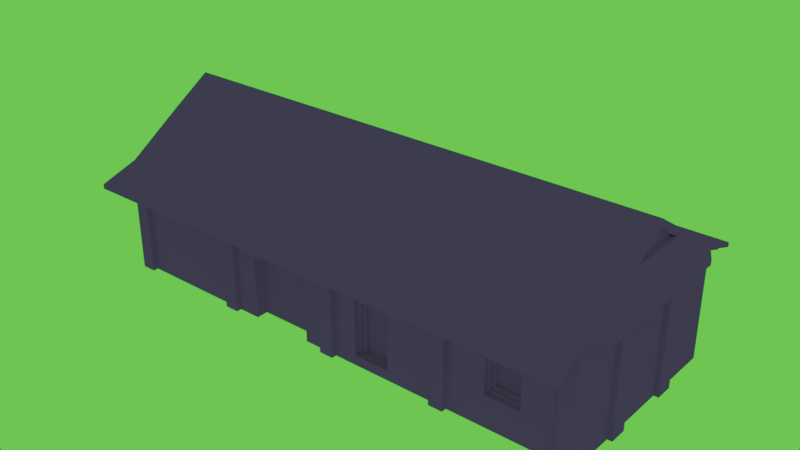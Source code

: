 # Source: ong.blend  (saved by Blender 4.2.67; exported with 4.5.12 LTS)
import bpy
from mathutils import Matrix  # noqa: F401  (used for matrix-valued properties, if any)

bpy.ops.wm.read_factory_settings(use_empty=True)
scene = bpy.context.scene
scene.name = 'Scene'

# ---- world
world_world = bpy.data.worlds.new('World'); scene.world = world_world
world_world.use_nodes = True; world_world.node_tree.nodes.clear()
_N = world_world.node_tree.nodes; _L = world_world.node_tree.links
n0 = _N.new('ShaderNodeOutputWorld'); n0.name = 'World Output'; n0.location = (392, 286)
n1 = _N.new('ShaderNodeBackground'); n1.name = 'Background'; n1.location = (10, 300)
n1.inputs[0].default_value = (0.05088, 0.05088, 0.05088, 1.0)
n2 = _N.new('ShaderNodeBackground'); n2.name = 'Background.001'; n2.location = (-8, 130)
n2.inputs[0].default_value = (0.06797, 0.06184, 0.1023, 1.0)
n3 = _N.new('ShaderNodeMixShader'); n3.name = 'Mix Shader'; n3.location = (175, 85)
n4 = _N.new('ShaderNodeBackground'); n4.name = 'Background.002'; n4.location = (-10, 11)
n4.inputs[0].default_value = (0.001704, 1.0, 0.0, 1.0)
n5 = _N.new('ShaderNodeLightPath'); n5.name = 'Light Path'; n5.location = (-238, 100)
_L.new(n2.outputs[0], n3.inputs[1])
_L.new(n4.outputs[0], n3.inputs[2])
_L.new(n5.outputs[0], n3.inputs[0])
_L.new(n3.outputs[0], n0.inputs[0])
n0.is_active_output = True
world_world.color = (0.05088, 0.05088, 0.05088)
world_world.sun_shadow_jitter_overblur = 0.0

# ---- meshes
me_cube_006 = bpy.data.meshes.new('Cube.006')
me_cube_006.from_pydata([(1.8, 1.95, 0.6986), (0.7998, 1.95, 0.6986), (1.8, 1.95, 1.586), (0.7998, 1.95, 1.586), (1.71, 1.95, 1.643), (1.582, 1.95, 1.692), (1.443, 1.95, 1.729), (1.3, 1.95, 1.741), (1.157, 1.95, 1.729), (1.018, 1.95, 1.692), (0.8903, 1.95, 1.643), (1.85, 2.0, 0.6486), (0.7498, 2.0, 0.6486), (1.85, 2.0, 1.613), (0.7498, 2.0, 1.613), (1.598, 2.0, 1.74), (1.732, 2.0, 1.688), (1.452, 2.0, 1.779), (1.3, 2.0, 1.792), (1.148, 2.0, 1.779), (1.002, 2.0, 1.74), (0.8677, 2.0, 1.688), (1.75, 1.8, 0.7486), (0.8498, 1.8, 0.7486), (1.75, 1.8, 1.558), (0.8498, 1.8, 1.558), (1.567, 1.8, 1.645), (1.687, 1.8, 1.598), (1.435, 1.8, 1.68), (1.3, 1.8, 1.691), (1.165, 1.8, 1.68), (1.033, 1.8, 1.645), (0.9129, 1.8, 1.598), (1.8, 1.85, 0.6986), (0.7998, 1.85, 0.6986), (1.8, 1.85, 1.586), (0.7998, 1.85, 1.586), (1.582, 1.85, 1.692), (1.71, 1.85, 1.643), (1.443, 1.85, 1.729), (1.3, 1.85, 1.741), (1.157, 1.85, 1.729), (1.018, 1.85, 1.692), (0.8903, 1.85, 1.643), (1.75, 1.7, 0.7486), (0.8498, 1.7, 0.7486), (1.75, 1.7, 1.558), (0.8498, 1.7, 1.558), (1.567, 1.7, 1.645), (1.687, 1.7, 1.598), (1.435, 1.7, 1.68), (1.3, 1.7, 1.691), (1.165, 1.7, 1.68), (1.033, 1.7, 1.645), (0.9129, 1.7, 1.598), (1.3, 1.7, 1.378)], [], [(10, 9, 42, 43), (1, 0, 11, 12), (0, 2, 13, 11), (3, 1, 12, 14), (4, 5, 15, 16), (5, 6, 17, 15), (6, 7, 18, 17), (7, 8, 19, 18), (8, 9, 20, 19), (9, 10, 21, 20), (10, 3, 14, 21), (2, 4, 16, 13), (29, 28, 50, 51), (7, 6, 39, 40), (1, 3, 36, 34), (3, 10, 43, 36), (8, 7, 40, 41), (5, 4, 38, 37), (4, 2, 35, 38), (0, 1, 34, 33), (9, 8, 41, 42), (6, 5, 37, 39), (2, 0, 33, 35), (23, 22, 33, 34), (22, 24, 35, 33), (25, 23, 34, 36), (27, 26, 37, 38), (26, 28, 39, 37), (28, 29, 40, 39), (29, 30, 41, 40), (30, 31, 42, 41), (31, 32, 43, 42), (32, 25, 36, 43), (24, 27, 38, 35), (55, 47, 54), (23, 25, 47, 45), (25, 32, 54, 47), (30, 29, 51, 52), (26, 27, 49, 48), (27, 24, 46, 49), (22, 23, 45, 44), (31, 30, 52, 53), (28, 26, 48, 50), (24, 22, 44, 46), (32, 31, 53, 54), (55, 51, 50), (45, 47, 55), (44, 45, 55, 46), (46, 55, 49), (49, 55, 48), (48, 55, 50), (51, 55, 52), (52, 55, 53), (53, 55, 54)])
_uv = me_cube_006.uv_layers.new(name='UVMap')
_uv.uv.foreach_set('vector', [0.5609, 0.25, 0.5709, 0.25, 0.5709, 0.25, 0.5609, 0.25, 0.4616, 0.25, 0.4642, 0.25, 0.4583, 0.25, 0.4583, 0.25, 0.4642, 0.25, 0.5768, 0.25, 0.5833, 0.25, 0.4583, 0.25, 0.5145, 0.25, 0.4616, 0.25, 0.4583, 0.25, 0.5, 0.25, 0.577, 0.25, 0.5743, 0.25, 0.5801, 0.25, 0.5827, 0.25, 0.5743, 0.25, 0.5683, 0.25, 0.573, 0.25, 0.5801, 0.25, 0.5683, 0.25, 0.5618, 0.25, 0.5629, 0.25, 0.573, 0.25, 0.5618, 0.25, 0.5671, 0.25, 0.573, 0.25, 0.5629, 0.25, 0.5671, 0.25, 0.5709, 0.25, 0.5801, 0.25, 0.573, 0.25, 0.5709, 0.25, 0.5609, 0.25, 0.5827, 0.25, 0.5801, 0.25, 0.5609, 0.25, 0.5145, 0.25, 0.5, 0.25, 0.5827, 0.25, 0.5768, 0.25, 0.577, 0.25, 0.5827, 0.25, 0.5833, 0.25, 0.5593, 0.25, 0.5638, 0.25, 0.5638, 0.25, 0.5593, 0.25, 0.5618, 0.25, 0.5683, 0.25, 0.5683, 0.25, 0.5618, 0.25, 0.4616, 0.25, 0.5145, 0.25, 0.5145, 0.25, 0.4616, 0.25, 0.5145, 0.25, 0.5609, 0.25, 0.5609, 0.25, 0.5145, 0.25, 0.5671, 0.25, 0.5618, 0.25, 0.5618, 0.25, 0.5671, 0.25, 0.5743, 0.25, 0.577, 0.25, 0.577, 0.25, 0.5743, 0.25, 0.577, 0.25, 0.5768, 0.25, 0.5768, 0.25, 0.577, 0.25, 0.4642, 0.25, 0.4616, 0.25, 0.4616, 0.25, 0.4642, 0.25, 0.5709, 0.25, 0.5671, 0.25, 0.5671, 0.25, 0.5709, 0.25, 0.5683, 0.25, 0.5743, 0.25, 0.5743, 0.25, 0.5683, 0.25, 0.5768, 0.25, 0.4642, 0.25, 0.4642, 0.25, 0.5768, 0.25, 0.4655, 0.25, 0.4699, 0.25, 0.4642, 0.25, 0.4616, 0.25, 0.4699, 0.25, 0.5706, 0.25, 0.5768, 0.25, 0.4642, 0.25, 0.5238, 0.25, 0.4655, 0.25, 0.4616, 0.25, 0.5145, 0.25, 0.5711, 0.25, 0.5687, 0.25, 0.5743, 0.25, 0.577, 0.25, 0.5687, 0.25, 0.5638, 0.25, 0.5683, 0.25, 0.5743, 0.25, 0.5638, 0.25, 0.5593, 0.25, 0.5618, 0.25, 0.5683, 0.25, 0.5593, 0.25, 0.5616, 0.25, 0.5671, 0.25, 0.5618, 0.25, 0.5616, 0.25, 0.5614, 0.25, 0.5709, 0.25, 0.5671, 0.25, 0.5614, 0.25, 0.5469, 0.25, 0.5609, 0.25, 0.5709, 0.25, 0.5469, 0.25, 0.5238, 0.25, 0.5145, 0.25, 0.5609, 0.25, 0.5706, 0.25, 0.5711, 0.25, 0.577, 0.25, 0.5768, 0.25, 0.5464, 0.25, 0.5238, 0.25, 0.5469, 0.25, 0.4655, 0.25, 0.5238, 0.25, 0.5238, 0.25, 0.4655, 0.25, 0.5238, 0.25, 0.5469, 0.25, 0.5469, 0.25, 0.5238, 0.25, 0.5616, 0.25, 0.5593, 0.25, 0.5593, 0.25, 0.5616, 0.25, 0.5687, 0.25, 0.5711, 0.25, 0.5711, 0.25, 0.5687, 0.25, 0.5711, 0.25, 0.5706, 0.25, 0.5706, 0.25, 0.5711, 0.25, 0.4699, 0.25, 0.4655, 0.25, 0.4677, 0.25, 0.4699, 0.25, 0.5614, 0.25, 0.5616, 0.25, 0.5616, 0.25, 0.5614, 0.25, 0.5638, 0.25, 0.5687, 0.25, 0.5687, 0.25, 0.5638, 0.25, 0.5706, 0.25, 0.4699, 0.25, 0.4699, 0.25, 0.5706, 0.25, 0.5469, 0.25, 0.5614, 0.25, 0.5614, 0.25, 0.5469, 0.25, 0.5464, 0.25, 0.5593, 0.25, 0.5638, 0.25, 0.4655, 0.25, 0.5238, 0.25, 0.5464, 0.25, 0.4699, 0.25, 0.4677, 0.25, 0.5464, 0.25, 0.5706, 0.25, 0.5706, 0.25, 0.5464, 0.25, 0.5711, 0.25, 0.5711, 0.25, 0.5464, 0.25, 0.5687, 0.25, 0.5687, 0.25, 0.5464, 0.25, 0.5638, 0.25, 0.5593, 0.25, 0.5464, 0.25, 0.5616, 0.25, 0.5616, 0.25, 0.5464, 0.25, 0.5614, 0.25, 0.5614, 0.25, 0.5464, 0.25, 0.5469, 0.25])
me_cube_006.update()
me_cube_007 = bpy.data.meshes.new('Cube.007')
me_cube_007.from_pydata([(-5.2, -2.109, -9.537e-07), (-5.2, -2.109, 2.33), (-5.2, -2.0, -9.537e-07), (-5.2, -2.0, 2.33), (-4.9, -2.109, -9.537e-07), (-4.9, -2.109, 2.33), (-4.9, -2.0, -9.537e-07), (-4.9, -2.0, 2.33)], [], [(0, 1, 3, 2), (6, 7, 5, 4), (4, 5, 1, 0)])
_uv = me_cube_007.uv_layers.new(name='UVMap')
_uv.uv.foreach_set('vector', [0.375, 0.0, 0.625, 0.0, 0.625, 0.25, 0.375, 0.25, 0.375, 0.5, 0.625, 0.5, 0.625, 0.75, 0.375, 0.75, 0.375, 0.75, 0.625, 0.75, 0.625, 1.0, 0.375, 1.0])
me_cube_007.update()
me_cube_008 = bpy.data.meshes.new('Cube.008')
me_cube_008.from_pydata([(5.2, -2.0, 2.277), (5.187, 0.0, 3.503), (0.0, -2.041, 2.277), (5.259, 0.0, 3.683), (5.259, -2.0, 2.376), (0.0, -2.041, 2.376), (0.0, 0.0, 3.683), (5.259, -2.8, 2.023), (0.0, -2.8, 2.023), (5.259, -2.8, 2.122), (0.0, -2.8, 2.122), (5.259, -0.5325, 3.162), (5.496, -1.55, 2.376), (5.496, 3.953e-08, 2.376), (5.496, -1.55, 2.277), (5.496, 3.953e-08, 2.277), (5.2, 3.953e-08, 2.277), (5.299, 7.451e-09, 3.164), (5.299, -0.5325, 3.164), (5.257, 0.0, 3.164), (5.259, 0.0, 3.503), (5.259, -0.8138, 3.164), (0.0, -0.8138, 3.162), (5.185, 0.0, 3.164), (5.187, -0.5325, 3.162)], [], [(21, 22, 5, 4), (24, 23, 1), (8, 7, 9, 10), (4, 5, 10, 9), (2, 0, 7, 8), (0, 4, 9, 7), (3, 6, 22, 21), (18, 12, 13, 17), (14, 15, 13, 12), (14, 0, 16, 15), (18, 17, 19, 11), (20, 11, 24, 1), (4, 12, 18, 21), (0, 14, 12, 4), (11, 19, 23, 24), (11, 20, 3, 21), (18, 11, 21)])
_uv = me_cube_008.uv_layers.new(name='UVMap')
_uv.uv.foreach_set('vector', [0.625, 0.6748, 0.75, 0.6748, 0.75, 0.75, 0.625, 0.75, 0.7987, 0.75, 0.0, 0.0, 0.625, 0.625, 0.75, 0.75, 0.625, 0.75, 0.625, 0.75, 0.75, 0.75, 0.625, 0.75, 0.75, 0.75, 0.75, 0.75, 0.625, 0.75, 0.75, 0.75, 0.625, 0.75, 0.625, 0.75, 0.75, 0.75, 0.625, 0.75, 0.625, 0.75, 0.625, 0.75, 0.625, 0.75, 0.625, 0.625, 0.75, 0.625, 0.75, 0.6748, 0.625, 0.6748, 0.7987, 0.75, 0.875, 0.75, 0.75, 0.75, 0.75, 0.75, 0.875, 0.75, 0.75, 0.75, 0.75, 0.75, 0.875, 0.75, 0.875, 0.75, 0.875, 0.75, 0.75, 0.75, 0.75, 0.75, 0.7987, 0.75, 0.75, 0.75, 0.0, 0.0, 0.7987, 0.75, 0.625, 0.625, 0.625, 0.6577, 0.625, 0.6577, 0.625, 0.625, 0.625, 0.75, 0.875, 0.75, 0.7987, 0.75, 0.7987, 0.75, 0.875, 0.75, 0.875, 0.75, 0.875, 0.75, 0.625, 0.75, 0.7987, 0.75, 0.0, 0.0, 0.0, 0.0, 0.7987, 0.75, 0.7987, 0.75, 0.625, 0.625, 0.625, 0.625, 0.7987, 0.75, 0.7987, 0.75, 0.7987, 0.75, 0.7987, 0.75])
me_cube_008.update()
me_cube_011 = bpy.data.meshes.new('Cube.011')
me_cube_011.from_pydata([(-5.3, -0.596, -9.537e-07), (-5.3, -0.596, 2.33), (-5.2, -0.596, -9.537e-07), (-5.2, -0.596, 2.33), (-5.3, -0.971, -9.537e-07), (-5.3, -0.971, 2.33), (-5.2, -0.971, -9.537e-07), (-5.2, -0.971, 2.33)], [], [(0, 1, 3, 2), (6, 7, 5, 4), (4, 5, 1, 0)])
_uv = me_cube_011.uv_layers.new(name='UVMap')
_uv.uv.foreach_set('vector', [0.375, 0.0, 0.625, 0.0, 0.625, 0.25, 0.375, 0.25, 0.375, 0.5, 0.625, 0.5, 0.625, 0.75, 0.375, 0.75, 0.375, 0.75, 0.625, 0.75, 0.625, 1.0, 0.375, 1.0])
me_cube_011.update()
me_cube_005 = bpy.data.meshes.new('Cube.005')
me_cube_005.from_pydata([(-4.888, -2.714, 1.958), (-4.888, -1.967, 2.23), (-4.888, -2.751, 2.061), (-4.888, -2.004, 2.333), (-5.113, -2.714, 1.958), (-5.113, -1.967, 2.23), (-5.113, -2.751, 2.061), (-5.113, -2.004, 2.333)], [], [(0, 1, 3, 2), (6, 7, 5, 4), (4, 5, 1, 0), (2, 6, 4, 0)])
_uv = me_cube_005.uv_layers.new(name='UVMap')
_uv.uv.foreach_set('vector', [0.4187, 0.0, 0.5039, 0.0, 0.5039, 0.25, 0.4187, 0.25, 0.4187, 0.5, 0.5039, 0.5, 0.5039, 0.75, 0.4187, 0.75, 0.4187, 0.75, 0.5039, 0.75, 0.5039, 1.0, 0.4187, 1.0, 0.4187, 0.25, 0.4187, 0.5, 0.4187, 0.75, 0.4187, 1.0])
me_cube_005.update()
me_cube_012 = bpy.data.meshes.new('Cube.012')
me_cube_012.from_pydata([(4.157, -2.0, 0.648), (4.107, -1.88, 0.698), (3.493, -1.88, 0.698), (3.8, -1.88, 0.698), (4.157, -1.905, 1.513), (3.493, -1.88, 1.489), (4.026, -1.88, 1.555), (3.917, -1.88, 1.603), (3.8, -1.88, 1.619), (3.683, -1.88, 1.603), (3.574, -1.88, 1.555), (3.547, -2.0, 1.598), (3.669, -2.0, 1.652), (3.8, -2.0, 1.67), (3.931, -2.0, 1.652), (4.053, -2.0, 1.598), (3.8, -2.0, 0.648), (3.443, -2.0, 0.648), (3.443, -2.0, 1.295), (4.157, -2.0, 1.095), (4.157, -2.0, 1.513), (3.443, -2.0, 1.513), (3.8, -1.905, 0.648), (3.443, -1.905, 0.648), (4.157, -1.905, 0.648), (4.107, -1.88, 1.489), (4.053, -1.905, 1.598), (3.931, -1.905, 1.652), (3.8, -1.905, 1.67), (3.669, -1.905, 1.652), (3.547, -1.905, 1.598), (3.443, -1.905, 1.513), (4.057, -1.805, 1.465), (3.493, -1.83, 1.489), (4.0, -1.805, 1.512), (3.903, -1.805, 1.554), (3.8, -1.83, 1.619), (3.683, -1.83, 1.603), (3.574, -1.83, 1.555), (3.8, -1.805, 0.748), (3.543, -1.805, 0.748), (4.057, -1.805, 0.748), (3.8, -1.83, 0.698), (3.493, -1.83, 0.698), (4.107, -1.83, 0.698), (4.107, -1.83, 1.489), (4.026, -1.83, 1.555), (3.917, -1.83, 1.603), (3.8, -1.805, 1.569), (3.697, -1.805, 1.554), (3.6, -1.805, 1.512), (3.543, -1.805, 1.465), (3.8, -1.755, 1.465), (4.057, -1.755, 1.465), (3.543, -1.755, 1.465), (4.0, -1.755, 1.512), (3.903, -1.755, 1.554), (3.8, -1.755, 1.569), (3.697, -1.755, 1.554), (3.6, -1.755, 1.512), (3.8, -1.755, 0.748), (3.543, -1.755, 0.748), (4.057, -1.755, 0.748)], [], [(19, 20, 4), (9, 10, 38, 37), (24, 22, 16, 0), (8, 9, 37, 36), (7, 8, 36, 47), (6, 7, 47, 46), (4, 20, 15, 26), (26, 15, 14, 27), (27, 14, 13, 28), (28, 13, 12, 29), (29, 12, 11, 30), (30, 11, 21, 31), (25, 6, 46, 45), (3, 1, 44, 42), (2, 3, 42, 43), (22, 23, 17, 16), (31, 21, 18), (3, 2, 23, 22), (1, 3, 22, 24), (6, 25, 4, 26), (7, 6, 26, 27), (8, 7, 27, 28), (9, 8, 28, 29), (10, 9, 29, 30), (5, 10, 30, 31), (25, 1, 24, 4), (2, 5, 31, 23), (50, 51, 54, 59), (49, 50, 59, 58), (48, 49, 58, 57), (35, 48, 57, 56), (34, 35, 56, 55), (32, 34, 55, 53), (39, 41, 62, 60), (40, 39, 60, 61), (10, 5, 33, 38), (1, 25, 45, 44), (5, 2, 43, 33), (39, 40, 43, 42), (41, 39, 42, 44), (34, 32, 45, 46), (35, 34, 46, 47), (48, 35, 47, 36), (49, 48, 36, 37), (50, 49, 37, 38), (51, 50, 38, 33), (32, 41, 44, 45), (40, 51, 33, 43), (62, 53, 52, 60), (60, 52, 54, 61), (53, 55, 52), (55, 56, 52), (56, 57, 52), (57, 58, 52), (58, 59, 52), (59, 54, 52), (41, 32, 53, 62), (51, 40, 61, 54), (23, 31, 18, 17), (0, 19, 4, 24)])
_uv = me_cube_012.uv_layers.new(name='UVMap')
_uv.uv.foreach_set('vector', [0.4792, 0.1786, 0.4927, 0.1786, 0.5417, 0.1786, 0.533, 0.1946, 0.5346, 0.1955, 0.5346, 0.1955, 0.533, 0.1946, 0.4583, 0.1786, 0.4583, 0.1964, 0.4583, 0.1964, 0.4583, 0.1786, 0.5318, 0.1926, 0.533, 0.1946, 0.533, 0.1946, 0.5318, 0.1926, 0.5318, 0.1894, 0.5318, 0.1926, 0.5318, 0.1926, 0.5318, 0.1894, 0.533, 0.1853, 0.5318, 0.1894, 0.5318, 0.1894, 0.533, 0.1853, 0.5417, 0.1786, 0.5417, 0.1786, 0.5417, 0.1832, 0.5417, 0.1832, 0.5417, 0.1832, 0.5417, 0.1832, 0.5417, 0.1874, 0.5417, 0.1874, 0.5417, 0.1874, 0.5417, 0.1874, 0.5417, 0.1964, 0.5417, 0.1964, 0.5417, 0.1964, 0.5417, 0.1964, 0.5417, 0.2055, 0.5417, 0.2055, 0.5417, 0.2055, 0.5417, 0.2055, 0.5417, 0.2097, 0.5417, 0.2097, 0.5417, 0.2097, 0.5417, 0.2097, 0.5417, 0.2143, 0.5417, 0.2143, 0.5352, 0.1811, 0.533, 0.1853, 0.533, 0.1853, 0.5352, 0.1811, 0.4613, 0.1964, 0.4626, 0.1811, 0.4626, 0.1811, 0.4613, 0.1964, 0.4626, 0.2118, 0.4613, 0.1964, 0.4613, 0.1964, 0.4626, 0.2118, 0.4583, 0.1964, 0.4583, 0.2143, 0.4583, 0.2143, 0.4583, 0.1964, 0.5417, 0.2143, 0.4896, 0.2143, 0.4792, 0.2143, 0.4613, 0.1964, 0.4626, 0.2118, 0.4583, 0.2143, 0.4583, 0.1964, 0.4626, 0.1811, 0.4613, 0.1964, 0.4583, 0.1964, 0.4583, 0.1786, 0.533, 0.1853, 0.5352, 0.1811, 0.5417, 0.1786, 0.5417, 0.1832, 0.5318, 0.1894, 0.533, 0.1853, 0.5417, 0.1832, 0.5417, 0.1874, 0.5318, 0.1926, 0.5318, 0.1894, 0.5417, 0.1874, 0.5417, 0.1909, 0.533, 0.1946, 0.5318, 0.1926, 0.5417, 0.1909, 0.5417, 0.1936, 0.5346, 0.1955, 0.533, 0.1946, 0.5417, 0.1936, 0.5417, 0.1952, 0.5346, 0.1958, 0.5346, 0.1955, 0.5417, 0.1952, 0.5417, 0.1956, 0.5352, 0.1811, 0.4626, 0.1811, 0.4583, 0.1786, 0.5417, 0.1786, 0.4626, 0.2118, 0.5352, 0.2118, 0.5417, 0.2143, 0.4583, 0.2143, 0.5275, 0.1959, 0.5275, 0.1961, 0.5275, 0.1961, 0.5275, 0.1959, 0.5247, 0.1955, 0.5275, 0.1959, 0.5275, 0.1959, 0.5247, 0.1955, 0.5219, 0.1942, 0.5247, 0.1955, 0.5247, 0.1955, 0.5219, 0.1942, 0.5219, 0.1914, 0.5219, 0.1942, 0.5219, 0.1942, 0.5219, 0.1914, 0.5248, 0.1872, 0.5219, 0.1914, 0.5219, 0.1914, 0.5248, 0.1872, 0.5288, 0.1836, 0.5248, 0.1872, 0.5248, 0.1872, 0.5288, 0.1836, 0.4642, 0.1964, 0.4665, 0.1836, 0.4665, 0.1836, 0.4642, 0.1964, 0.4665, 0.2093, 0.4642, 0.1964, 0.4642, 0.1964, 0.4665, 0.2093, 0.5346, 0.1955, 0.5346, 0.1958, 0.5346, 0.1958, 0.5346, 0.1955, 0.4626, 0.1811, 0.5352, 0.1811, 0.5352, 0.1811, 0.4626, 0.1811, 0.5352, 0.2118, 0.4626, 0.2118, 0.4626, 0.2118, 0.5352, 0.2118, 0.4642, 0.1964, 0.4665, 0.2093, 0.4626, 0.2118, 0.4613, 0.1964, 0.4665, 0.1836, 0.4642, 0.1964, 0.4613, 0.1964, 0.4626, 0.1811, 0.5248, 0.1872, 0.5288, 0.1836, 0.5352, 0.1811, 0.533, 0.1853, 0.5219, 0.1914, 0.5248, 0.1872, 0.533, 0.1853, 0.5318, 0.1894, 0.5219, 0.1942, 0.5219, 0.1914, 0.5318, 0.1894, 0.5318, 0.1926, 0.5247, 0.1955, 0.5219, 0.1942, 0.5318, 0.1926, 0.533, 0.1946, 0.5275, 0.1959, 0.5247, 0.1955, 0.533, 0.1946, 0.5346, 0.1955, 0.5275, 0.1961, 0.5275, 0.1959, 0.5346, 0.1955, 0.5346, 0.1958, 0.5288, 0.1836, 0.4665, 0.1836, 0.4626, 0.1811, 0.5352, 0.1811, 0.4665, 0.2093, 0.5288, 0.2093, 0.5352, 0.2118, 0.4626, 0.2118, 0.4665, 0.1836, 0.5288, 0.1836, 0.5083, 0.1964, 0.4642, 0.1964, 0.4642, 0.1964, 0.5083, 0.1964, 0.5288, 0.2093, 0.4665, 0.2093, 0.5288, 0.1836, 0.5248, 0.1872, 0.5083, 0.1964, 0.5248, 0.1872, 0.5219, 0.1914, 0.5083, 0.1964, 0.5219, 0.1914, 0.5219, 0.1942, 0.5083, 0.1964, 0.5219, 0.1942, 0.5247, 0.1955, 0.5083, 0.1964, 0.5247, 0.1955, 0.5275, 0.1959, 0.5083, 0.1964, 0.5275, 0.1959, 0.5275, 0.1961, 0.5083, 0.1964, 0.4665, 0.1836, 0.5288, 0.1836, 0.5288, 0.1836, 0.4665, 0.1836, 0.5288, 0.2093, 0.4665, 0.2093, 0.4665, 0.2093, 0.5288, 0.2093, 0.4583, 0.2143, 0.5417, 0.2143, 0.4792, 0.2143, 0.4583, 0.2143, 0.4583, 0.1786, 0.4792, 0.1786, 0.5417, 0.1786, 0.4583, 0.1786])
me_cube_012.update()
me_cube_009 = bpy.data.meshes.new('Cube.009')
me_cube_009.from_pydata([(0.8626, -2.0, 1.584), (0.9999, -2.0, 1.603), (1.265, -2.0, 1.531), (1.137, -2.0, 1.584), (1.375, -2.0, 0.1992), (1.322, -1.905, 0.1992), (0.6774, -1.905, 0.1992), (1.375, -1.905, 1.446), (0.6774, -1.88, 1.422), (1.237, -1.88, 1.488), (1.123, -1.88, 1.536), (0.9999, -1.88, 1.552), (0.8771, -1.88, 1.536), (0.7623, -1.88, 1.488), (0.7347, -2.0, 1.531), (0.9999, -2.0, 0.1992), (0.6249, -2.0, 0.1992), (1.375, -2.0, 1.446), (0.6249, -2.0, 1.446), (0.6249, -1.905, 0.1992), (1.375, -1.905, 0.1992), (1.322, -1.88, 1.422), (1.265, -1.905, 1.531), (1.137, -1.905, 1.584), (0.9999, -1.905, 1.603), (0.8626, -1.905, 1.584), (0.7347, -1.905, 1.531), (0.6249, -1.905, 1.446), (1.27, -1.805, 1.398), (0.6774, -1.83, 1.422), (1.21, -1.805, 1.445), (1.108, -1.805, 1.487), (0.9999, -1.83, 1.552), (0.8771, -1.83, 1.536), (0.7623, -1.83, 1.488), (0.7299, -1.805, 0.1992), (1.27, -1.805, 0.1992), (0.6774, -1.83, 0.1992), (1.322, -1.83, 0.1992), (1.322, -1.83, 1.422), (1.237, -1.83, 1.488), (1.123, -1.83, 1.536), (0.9999, -1.805, 1.502), (0.8915, -1.805, 1.487), (0.79, -1.805, 1.445), (0.7299, -1.805, 1.398), (0.9999, -1.755, 1.398), (1.27, -1.755, 1.398), (0.7299, -1.755, 1.398), (1.21, -1.755, 1.445), (1.108, -1.755, 1.487), (0.9999, -1.755, 1.502), (0.8915, -1.755, 1.487), (0.79, -1.755, 1.445), (0.9999, -1.755, 0.1992), (0.7299, -1.755, 0.1992), (1.27, -1.755, 0.1992)], [], [(4, 17, 7, 20), (12, 13, 34, 33), (11, 12, 33, 32), (10, 11, 32, 41), (9, 10, 41, 40), (7, 17, 2, 22), (22, 2, 3, 23), (23, 3, 1, 24), (24, 1, 0, 25), (25, 0, 14, 26), (26, 14, 18, 27), (21, 9, 40, 39), (27, 18, 16, 19), (9, 21, 7, 22), (10, 9, 22, 23), (11, 10, 23, 24), (12, 11, 24, 25), (13, 12, 25, 26), (8, 13, 26, 27), (21, 5, 20, 7), (6, 8, 27, 19), (44, 45, 48, 53), (43, 44, 53, 52), (42, 43, 52, 51), (31, 42, 51, 50), (30, 31, 50, 49), (28, 30, 49, 47), (13, 8, 29, 34), (5, 21, 39, 38), (8, 6, 37, 29), (36, 56, 54), (54, 55, 35), (30, 28, 39, 40), (31, 30, 40, 41), (42, 31, 41, 32), (43, 42, 32, 33), (44, 43, 33, 34), (45, 44, 34, 29), (28, 36, 38, 39), (35, 45, 29, 37), (56, 47, 46, 54), (54, 46, 48, 55), (47, 49, 46), (49, 50, 46), (50, 51, 46), (51, 52, 46), (52, 53, 46), (53, 48, 46), (36, 28, 47, 56), (45, 35, 55, 48), (15, 37, 6), (15, 54, 35), (19, 16, 6), (16, 15, 6), (37, 15, 35), (15, 38, 36), (15, 5, 38), (4, 20, 5), (15, 36, 54), (15, 4, 5)])
_uv = me_cube_009.uv_layers.new(name='UVMap')
_uv.uv.foreach_set('vector', [0.4583, 0.1786, 0.4927, 0.1786, 0.5417, 0.1786, 0.4583, 0.1786, 0.533, 0.1946, 0.5346, 0.1955, 0.5346, 0.1955, 0.533, 0.1946, 0.5318, 0.1926, 0.533, 0.1946, 0.533, 0.1946, 0.5318, 0.1926, 0.5318, 0.1894, 0.5318, 0.1926, 0.5318, 0.1926, 0.5318, 0.1894, 0.533, 0.1853, 0.5318, 0.1894, 0.5318, 0.1894, 0.533, 0.1853, 0.5417, 0.1786, 0.5417, 0.1786, 0.5417, 0.1832, 0.5417, 0.1832, 0.5417, 0.1832, 0.5417, 0.1832, 0.5417, 0.1874, 0.5417, 0.1874, 0.5417, 0.1874, 0.5417, 0.1874, 0.5417, 0.1964, 0.5417, 0.1964, 0.5417, 0.1964, 0.5417, 0.1964, 0.5417, 0.2055, 0.5417, 0.2055, 0.5417, 0.2055, 0.5417, 0.2055, 0.5417, 0.2097, 0.5417, 0.2097, 0.5417, 0.2097, 0.5417, 0.2097, 0.5417, 0.2143, 0.5417, 0.2143, 0.5352, 0.1811, 0.533, 0.1853, 0.533, 0.1853, 0.5352, 0.1811, 0.5417, 0.2143, 0.4896, 0.2143, 0.4583, 0.2143, 0.4583, 0.2143, 0.533, 0.1853, 0.5352, 0.1811, 0.5417, 0.1786, 0.5417, 0.1832, 0.5318, 0.1894, 0.533, 0.1853, 0.5417, 0.1832, 0.5417, 0.1874, 0.5318, 0.1926, 0.5318, 0.1894, 0.5417, 0.1874, 0.5417, 0.1909, 0.533, 0.1946, 0.5318, 0.1926, 0.5417, 0.1909, 0.5417, 0.1936, 0.5346, 0.1955, 0.533, 0.1946, 0.5417, 0.1936, 0.5417, 0.1952, 0.5346, 0.1958, 0.5346, 0.1955, 0.5417, 0.1952, 0.5417, 0.1956, 0.5352, 0.1811, 0.4626, 0.1811, 0.4583, 0.1786, 0.5417, 0.1786, 0.4626, 0.2118, 0.5352, 0.2118, 0.5417, 0.2143, 0.4583, 0.2143, 0.5275, 0.1959, 0.5275, 0.1961, 0.5275, 0.1961, 0.5275, 0.1959, 0.5247, 0.1955, 0.5275, 0.1959, 0.5275, 0.1959, 0.5247, 0.1955, 0.5219, 0.1942, 0.5247, 0.1955, 0.5247, 0.1955, 0.5219, 0.1942, 0.5219, 0.1914, 0.5219, 0.1942, 0.5219, 0.1942, 0.5219, 0.1914, 0.5248, 0.1872, 0.5219, 0.1914, 0.5219, 0.1914, 0.5248, 0.1872, 0.5288, 0.1836, 0.5248, 0.1872, 0.5248, 0.1872, 0.5288, 0.1836, 0.5346, 0.1955, 0.5346, 0.1958, 0.5346, 0.1958, 0.5346, 0.1955, 0.4626, 0.1811, 0.5352, 0.1811, 0.5352, 0.1811, 0.4626, 0.1811, 0.5352, 0.2118, 0.4626, 0.2118, 0.4626, 0.2118, 0.5352, 0.2118, 0.4665, 0.1836, 0.4665, 0.1836, 0.4642, 0.1964, 0.4642, 0.1964, 0.4665, 0.2093, 0.4665, 0.2093, 0.5248, 0.1872, 0.5288, 0.1836, 0.5352, 0.1811, 0.533, 0.1853, 0.5219, 0.1914, 0.5248, 0.1872, 0.533, 0.1853, 0.5318, 0.1894, 0.5219, 0.1942, 0.5219, 0.1914, 0.5318, 0.1894, 0.5318, 0.1926, 0.5247, 0.1955, 0.5219, 0.1942, 0.5318, 0.1926, 0.533, 0.1946, 0.5275, 0.1959, 0.5247, 0.1955, 0.533, 0.1946, 0.5346, 0.1955, 0.5275, 0.1961, 0.5275, 0.1959, 0.5346, 0.1955, 0.5346, 0.1958, 0.5288, 0.1836, 0.4665, 0.1836, 0.4626, 0.1811, 0.5352, 0.1811, 0.4665, 0.2093, 0.5288, 0.2093, 0.5352, 0.2118, 0.4626, 0.2118, 0.4665, 0.1836, 0.5288, 0.1836, 0.5083, 0.1964, 0.4642, 0.1964, 0.4642, 0.1964, 0.5083, 0.1964, 0.5288, 0.2093, 0.4665, 0.2093, 0.5288, 0.1836, 0.5248, 0.1872, 0.5083, 0.1964, 0.5248, 0.1872, 0.5219, 0.1914, 0.5083, 0.1964, 0.5219, 0.1914, 0.5219, 0.1942, 0.5083, 0.1964, 0.5219, 0.1942, 0.5247, 0.1955, 0.5083, 0.1964, 0.5247, 0.1955, 0.5275, 0.1959, 0.5083, 0.1964, 0.5275, 0.1959, 0.5275, 0.1961, 0.5083, 0.1964, 0.4665, 0.1836, 0.5288, 0.1836, 0.5288, 0.1836, 0.4665, 0.1836, 0.5288, 0.2093, 0.4665, 0.2093, 0.4665, 0.2093, 0.5288, 0.2093, 0.0, 0.0, 0.4626, 0.2118, 0.4626, 0.2118, 0.0, 0.0, 0.4642, 0.1964, 0.4665, 0.2093, 0.4583, 0.2143, 0.0, 0.0, 0.4626, 0.2118, 0.0, 0.0, 0.0, 0.0, 0.4626, 0.2118, 0.4626, 0.2118, 0.0, 0.0, 0.4665, 0.2093, 0.0, 0.0, 0.4626, 0.1811, 0.4665, 0.1836, 0.0, 0.0, 0.4626, 0.1811, 0.4626, 0.1811, 0.0, 0.0, 0.4583, 0.1786, 0.4626, 0.1811, 0.0, 0.0, 0.4665, 0.1836, 0.4642, 0.1964, 0.0, 0.0, 0.0, 0.0, 0.4626, 0.1811])
me_cube_009.update()
me_cube_013 = bpy.data.meshes.new('Cube.013')
me_cube_013.from_pydata([(-3.363, 2.0, 1.584), (-3.5, 2.0, 1.603), (-3.765, 2.0, 1.531), (-3.637, 2.0, 1.584), (-3.875, 2.0, 0.1992), (-3.822, 1.905, 0.1992), (-3.177, 1.905, 0.1992), (-3.875, 1.905, 1.446), (-3.177, 1.88, 1.422), (-3.737, 1.88, 1.488), (-3.623, 1.88, 1.536), (-3.5, 1.88, 1.552), (-3.377, 1.88, 1.536), (-3.262, 1.88, 1.488), (-3.235, 2.0, 1.531), (-3.5, 2.0, 0.1992), (-3.125, 2.0, 0.1992), (-3.875, 2.0, 1.446), (-3.125, 2.0, 1.446), (-3.125, 1.905, 0.1992), (-3.875, 1.905, 0.1992), (-3.822, 1.88, 1.422), (-3.765, 1.905, 1.531), (-3.637, 1.905, 1.584), (-3.5, 1.905, 1.603), (-3.363, 1.905, 1.584), (-3.235, 1.905, 1.531), (-3.125, 1.905, 1.446), (-3.77, 1.805, 1.398), (-3.177, 1.83, 1.422), (-3.71, 1.805, 1.445), (-3.608, 1.805, 1.487), (-3.5, 1.83, 1.552), (-3.377, 1.83, 1.536), (-3.262, 1.83, 1.488), (-3.23, 1.805, 0.1992), (-3.77, 1.805, 0.1992), (-3.177, 1.83, 0.1992), (-3.822, 1.83, 0.1992), (-3.822, 1.83, 1.422), (-3.737, 1.83, 1.488), (-3.623, 1.83, 1.536), (-3.5, 1.805, 1.502), (-3.392, 1.805, 1.487), (-3.29, 1.805, 1.445), (-3.23, 1.805, 1.398), (-3.5, 1.755, 1.398), (-3.77, 1.755, 1.398), (-3.23, 1.755, 1.398), (-3.71, 1.755, 1.445), (-3.608, 1.755, 1.487), (-3.5, 1.755, 1.502), (-3.392, 1.755, 1.487), (-3.29, 1.755, 1.445), (-3.5, 1.755, 0.1992), (-3.23, 1.755, 0.1992), (-3.77, 1.755, 0.1992)], [], [(4, 17, 7, 20), (12, 13, 34, 33), (11, 12, 33, 32), (10, 11, 32, 41), (9, 10, 41, 40), (7, 17, 2, 22), (22, 2, 3, 23), (23, 3, 1, 24), (24, 1, 0, 25), (25, 0, 14, 26), (26, 14, 18, 27), (21, 9, 40, 39), (27, 18, 16, 19), (9, 21, 7, 22), (10, 9, 22, 23), (11, 10, 23, 24), (12, 11, 24, 25), (13, 12, 25, 26), (8, 13, 26, 27), (21, 5, 20, 7), (6, 8, 27, 19), (44, 45, 48, 53), (43, 44, 53, 52), (42, 43, 52, 51), (31, 42, 51, 50), (30, 31, 50, 49), (28, 30, 49, 47), (13, 8, 29, 34), (5, 21, 39, 38), (8, 6, 37, 29), (36, 56, 54), (54, 55, 35), (30, 28, 39, 40), (31, 30, 40, 41), (42, 31, 41, 32), (43, 42, 32, 33), (44, 43, 33, 34), (45, 44, 34, 29), (28, 36, 38, 39), (35, 45, 29, 37), (56, 47, 46, 54), (54, 46, 48, 55), (47, 49, 46), (49, 50, 46), (50, 51, 46), (51, 52, 46), (52, 53, 46), (53, 48, 46), (36, 28, 47, 56), (45, 35, 55, 48), (15, 37, 6), (15, 54, 35), (19, 16, 6), (16, 15, 6), (37, 15, 35), (15, 38, 36), (15, 5, 38), (4, 20, 5), (15, 36, 54), (15, 4, 5)])
_uv = me_cube_013.uv_layers.new(name='UVMap')
_uv.uv.foreach_set('vector', [0.4583, 0.1786, 0.4927, 0.1786, 0.5417, 0.1786, 0.4583, 0.1786, 0.533, 0.1946, 0.5346, 0.1955, 0.5346, 0.1955, 0.533, 0.1946, 0.5318, 0.1926, 0.533, 0.1946, 0.533, 0.1946, 0.5318, 0.1926, 0.5318, 0.1894, 0.5318, 0.1926, 0.5318, 0.1926, 0.5318, 0.1894, 0.533, 0.1853, 0.5318, 0.1894, 0.5318, 0.1894, 0.533, 0.1853, 0.5417, 0.1786, 0.5417, 0.1786, 0.5417, 0.1832, 0.5417, 0.1832, 0.5417, 0.1832, 0.5417, 0.1832, 0.5417, 0.1874, 0.5417, 0.1874, 0.5417, 0.1874, 0.5417, 0.1874, 0.5417, 0.1964, 0.5417, 0.1964, 0.5417, 0.1964, 0.5417, 0.1964, 0.5417, 0.2055, 0.5417, 0.2055, 0.5417, 0.2055, 0.5417, 0.2055, 0.5417, 0.2097, 0.5417, 0.2097, 0.5417, 0.2097, 0.5417, 0.2097, 0.5417, 0.2143, 0.5417, 0.2143, 0.5352, 0.1811, 0.533, 0.1853, 0.533, 0.1853, 0.5352, 0.1811, 0.5417, 0.2143, 0.4896, 0.2143, 0.4583, 0.2143, 0.4583, 0.2143, 0.533, 0.1853, 0.5352, 0.1811, 0.5417, 0.1786, 0.5417, 0.1832, 0.5318, 0.1894, 0.533, 0.1853, 0.5417, 0.1832, 0.5417, 0.1874, 0.5318, 0.1926, 0.5318, 0.1894, 0.5417, 0.1874, 0.5417, 0.1909, 0.533, 0.1946, 0.5318, 0.1926, 0.5417, 0.1909, 0.5417, 0.1936, 0.5346, 0.1955, 0.533, 0.1946, 0.5417, 0.1936, 0.5417, 0.1952, 0.5346, 0.1958, 0.5346, 0.1955, 0.5417, 0.1952, 0.5417, 0.1956, 0.5352, 0.1811, 0.4626, 0.1811, 0.4583, 0.1786, 0.5417, 0.1786, 0.4626, 0.2118, 0.5352, 0.2118, 0.5417, 0.2143, 0.4583, 0.2143, 0.5275, 0.1959, 0.5275, 0.1961, 0.5275, 0.1961, 0.5275, 0.1959, 0.5247, 0.1955, 0.5275, 0.1959, 0.5275, 0.1959, 0.5247, 0.1955, 0.5219, 0.1942, 0.5247, 0.1955, 0.5247, 0.1955, 0.5219, 0.1942, 0.5219, 0.1914, 0.5219, 0.1942, 0.5219, 0.1942, 0.5219, 0.1914, 0.5248, 0.1872, 0.5219, 0.1914, 0.5219, 0.1914, 0.5248, 0.1872, 0.5288, 0.1836, 0.5248, 0.1872, 0.5248, 0.1872, 0.5288, 0.1836, 0.5346, 0.1955, 0.5346, 0.1958, 0.5346, 0.1958, 0.5346, 0.1955, 0.4626, 0.1811, 0.5352, 0.1811, 0.5352, 0.1811, 0.4626, 0.1811, 0.5352, 0.2118, 0.4626, 0.2118, 0.4626, 0.2118, 0.5352, 0.2118, 0.4665, 0.1836, 0.4665, 0.1836, 0.4642, 0.1964, 0.4642, 0.1964, 0.4665, 0.2093, 0.4665, 0.2093, 0.5248, 0.1872, 0.5288, 0.1836, 0.5352, 0.1811, 0.533, 0.1853, 0.5219, 0.1914, 0.5248, 0.1872, 0.533, 0.1853, 0.5318, 0.1894, 0.5219, 0.1942, 0.5219, 0.1914, 0.5318, 0.1894, 0.5318, 0.1926, 0.5247, 0.1955, 0.5219, 0.1942, 0.5318, 0.1926, 0.533, 0.1946, 0.5275, 0.1959, 0.5247, 0.1955, 0.533, 0.1946, 0.5346, 0.1955, 0.5275, 0.1961, 0.5275, 0.1959, 0.5346, 0.1955, 0.5346, 0.1958, 0.5288, 0.1836, 0.4665, 0.1836, 0.4626, 0.1811, 0.5352, 0.1811, 0.4665, 0.2093, 0.5288, 0.2093, 0.5352, 0.2118, 0.4626, 0.2118, 0.4665, 0.1836, 0.5288, 0.1836, 0.5083, 0.1964, 0.4642, 0.1964, 0.4642, 0.1964, 0.5083, 0.1964, 0.5288, 0.2093, 0.4665, 0.2093, 0.5288, 0.1836, 0.5248, 0.1872, 0.5083, 0.1964, 0.5248, 0.1872, 0.5219, 0.1914, 0.5083, 0.1964, 0.5219, 0.1914, 0.5219, 0.1942, 0.5083, 0.1964, 0.5219, 0.1942, 0.5247, 0.1955, 0.5083, 0.1964, 0.5247, 0.1955, 0.5275, 0.1959, 0.5083, 0.1964, 0.5275, 0.1959, 0.5275, 0.1961, 0.5083, 0.1964, 0.4665, 0.1836, 0.5288, 0.1836, 0.5288, 0.1836, 0.4665, 0.1836, 0.5288, 0.2093, 0.4665, 0.2093, 0.4665, 0.2093, 0.5288, 0.2093, 0.0, 0.0, 0.4626, 0.2118, 0.4626, 0.2118, 0.0, 0.0, 0.4642, 0.1964, 0.4665, 0.2093, 0.4583, 0.2143, 0.0, 0.0, 0.4626, 0.2118, 0.0, 0.0, 0.0, 0.0, 0.4626, 0.2118, 0.4626, 0.2118, 0.0, 0.0, 0.4665, 0.2093, 0.0, 0.0, 0.4626, 0.1811, 0.4665, 0.1836, 0.0, 0.0, 0.4626, 0.1811, 0.4626, 0.1811, 0.0, 0.0, 0.4583, 0.1786, 0.4626, 0.1811, 0.0, 0.0, 0.4665, 0.1836, 0.4642, 0.1964, 0.0, 0.0, 0.0, 0.0, 0.4626, 0.1811])
me_cube_013.update()
me_cube_014 = bpy.data.meshes.new('Cube.014')
me_cube_014.from_pydata([(-1.49, -2.0, 1.385), (-1.25, -2.0, 1.403), (-0.7862, -2.0, 1.332), (-1.01, -2.0, 1.385), (-0.5939, -2.0, -9.537e-07), (-1.714, -2.0, 1.332), (-1.906, -2.0, -7.749e-07), (-1.25, -1.755, 1.247), (-1.25, -1.755, -7.749e-07), (-1.714, -1.755, 1.332), (-1.01, -1.755, 1.385), (-0.7862, -1.755, 1.332), (-1.25, -1.755, 1.403), (-1.49, -1.755, 1.385), (-0.5939, -1.755, 1.247), (-1.906, -1.755, 1.247), (-1.906, -2.0, 1.247), (-0.5939, -2.0, 1.247), (-1.906, -1.755, -7.749e-07), (-0.5939, -1.755, -7.749e-07)], [], [(2, 3, 10, 11), (0, 5, 9, 13), (5, 16, 15, 9), (17, 2, 11, 14), (7, 8, 19, 14), (18, 15, 16, 6), (4, 17, 14, 19), (1, 0, 13, 12), (12, 7, 10), (13, 9, 7), (9, 15, 7), (10, 7, 11), (13, 7, 12), (3, 1, 12, 10), (7, 14, 11), (15, 18, 8, 7)])
_uv = me_cube_014.uv_layers.new(name='UVMap')
_uv.uv.foreach_set('vector', [0.4583, 0.1491, 0.4583, 0.1491, 0.4583, 0.1491, 0.4583, 0.1491, 0.4583, 0.1491, 0.4583, 0.1491, 0.4583, 0.1491, 0.4583, 0.1491, 0.4583, 0.1491, 0.4583, 0.1491, 0.4583, 0.1491, 0.4583, 0.1491, 0.4583, 0.1491, 0.4583, 0.1491, 0.4583, 0.1491, 0.4583, 0.1491, 0.0, 0.0, 0.0, 0.0, 0.0, 0.0, 0.0, 0.0, 0.0, 0.0, 0.0, 0.0, 0.0, 0.0, 0.0, 0.0, 0.0, 0.0, 0.0, 0.0, 0.0, 0.0, 0.0, 0.0, 0.4583, 0.1491, 0.4583, 0.1491, 0.4583, 0.1491, 0.4583, 0.1491, 0.4583, 0.1491, 0.2292, 0.07455, 0.4583, 0.1491, 0.4583, 0.1491, 0.4583, 0.1491, 0.2292, 0.07455, 0.4583, 0.1491, 0.0, 0.0, 0.2292, 0.07455, 0.4583, 0.1491, 0.2292, 0.07455, 0.4583, 0.1491, 0.4583, 0.1491, 0.2292, 0.07455, 0.4583, 0.1491, 0.4583, 0.1491, 0.4583, 0.1491, 0.4583, 0.1491, 0.4583, 0.1491, 0.2292, 0.07455, 0.4583, 0.1491, 0.4583, 0.1491, 0.0, 0.0, 0.0, 0.0, 0.0, 0.0, 0.0, 0.0])
me_cube_014.update()
me_cube_015 = bpy.data.meshes.new('Cube.015')
me_cube_015.from_pydata([(4.157, -2.0, 0.648), (3.547, -2.0, 1.598), (3.669, -2.0, 1.652), (3.8, -2.0, 1.67), (3.931, -2.0, 1.652), (4.053, -2.0, 1.598), (3.8, -2.0, 0.648), (3.443, -2.0, 0.648), (3.443, -2.0, 1.295), (4.157, -2.0, 1.095), (4.157, -2.0, 1.513), (3.443, -2.0, 1.513), (2.675, -2.0, -9.537e-07), (4.9, -2.0, -9.537e-07), (2.675, -2.0, 2.333), (4.9, -2.0, 2.333)], [], [(14, 11, 1), (12, 8, 11), (12, 7, 8), (12, 6, 7), (13, 0, 6), (13, 9, 0), (15, 9, 13), (15, 5, 10), (15, 4, 5), (15, 3, 4), (14, 2, 3), (14, 1, 2), (14, 12, 11), (12, 13, 6), (15, 10, 9), (15, 14, 3)])
_uv = me_cube_015.uv_layers.new(name='UVMap')
_uv.uv.foreach_set('vector', [0.0, 0.0, 0.0, 0.0, 0.0, 0.0, 0.0, 0.0, 0.0, 0.0, 0.0, 0.0, 0.0, 0.0, 0.0, 0.0, 0.0, 0.0, 0.0, 0.0, 0.0, 0.0, 0.0, 0.0, 0.0, 0.0, 0.0, 0.0, 0.0, 0.0, 0.0, 0.0, 0.0, 0.0, 0.0, 0.0, 0.0, 0.0, 0.0, 0.0, 0.0, 0.0, 0.0, 0.0, 0.0, 0.0, 0.0, 0.0, 0.0, 0.0, 0.0, 0.0, 0.0, 0.0, 0.0, 0.0, 0.0, 0.0, 0.0, 0.0, 0.0, 0.0, 0.0, 0.0, 0.0, 0.0, 0.0, 0.0, 0.0, 0.0, 0.0, 0.0, 0.0, 0.0, 0.0, 0.0, 0.0, 0.0, 0.0, 0.0, 0.0, 0.0, 0.0, 0.0, 0.0, 0.0, 0.0, 0.0, 0.0, 0.0, 0.0, 0.0, 0.0, 0.0, 0.0, 0.0])
me_cube_015.update()
me_cube_016 = bpy.data.meshes.new('Cube.016')
me_cube_016.from_pydata([(0.7498, 2.0, 0.6486), (1.85, 2.0, 0.6486), (1.85, 2.0, 1.613), (0.7498, 2.0, 1.613), (1.598, 2.0, 1.74), (1.732, 2.0, 1.688), (1.452, 2.0, 1.779), (1.3, 2.0, 1.792), (1.148, 2.0, 1.779), (1.002, 2.0, 1.74), (0.8677, 2.0, 1.688), (0.15, 2.0, -9.537e-07), (2.375, 2.0, -9.537e-07), (0.15, 2.0, 2.33), (2.375, 2.0, 2.33), (3.25, 2.0, 0.6486), (4.35, 2.0, 0.6486), (4.35, 2.0, 1.613), (3.25, 2.0, 1.613), (4.098, 2.0, 1.74), (4.232, 2.0, 1.688), (3.952, 2.0, 1.779), (3.8, 2.0, 1.792), (3.648, 2.0, 1.779), (3.502, 2.0, 1.74), (3.368, 2.0, 1.688), (2.675, 2.0, -9.537e-07), (4.9, 2.0, -9.537e-07), (2.675, 2.0, 2.33), (4.9, 2.0, 2.33)], [], [(13, 8, 9), (13, 7, 8), (14, 7, 13), (14, 4, 6), (14, 5, 4), (14, 2, 5), (12, 1, 2), (12, 0, 1), (11, 3, 0), (11, 13, 3), (13, 9, 10), (14, 6, 7), (14, 12, 2), (12, 11, 0), (13, 10, 3), (28, 23, 24), (28, 22, 23), (29, 22, 28), (29, 19, 21), (29, 20, 19), (29, 17, 20), (27, 16, 17), (27, 15, 16), (26, 18, 15), (26, 28, 18), (28, 24, 25), (29, 21, 22), (29, 27, 17), (27, 26, 15), (28, 25, 18)])
_uv = me_cube_016.uv_layers.new(name='UVMap')
_uv.uv.foreach_set('vector', [0.0, 0.0, 0.0, 0.0, 0.0, 0.0, 0.0, 0.0, 0.0, 0.0, 0.0, 0.0, 0.0, 0.0, 0.0, 0.0, 0.0, 0.0, 0.0, 0.0, 0.0, 0.0, 0.0, 0.0, 0.0, 0.0, 0.0, 0.0, 0.0, 0.0, 0.0, 0.0, 0.0, 0.0, 0.0, 0.0, 0.0, 0.0, 0.0, 0.0, 0.0, 0.0, 0.0, 0.0, 0.0, 0.0, 0.0, 0.0, 0.0, 0.0, 0.0, 0.0, 0.0, 0.0, 0.0, 0.0, 0.0, 0.0, 0.0, 0.0, 0.0, 0.0, 0.0, 0.0, 0.0, 0.0, 0.0, 0.0, 0.0, 0.0, 0.0, 0.0, 0.0, 0.0, 0.0, 0.0, 0.0, 0.0, 0.0, 0.0, 0.0, 0.0, 0.0, 0.0, 0.0, 0.0, 0.0, 0.0, 0.0, 0.0, 0.0, 0.0, 0.0, 0.0, 0.0, 0.0, 0.0, 0.0, 0.0, 0.0, 0.0, 0.0, 0.0, 0.0, 0.0, 0.0, 0.0, 0.0, 0.0, 0.0, 0.0, 0.0, 0.0, 0.0, 0.0, 0.0, 0.0, 0.0, 0.0, 0.0, 0.0, 0.0, 0.0, 0.0, 0.0, 0.0, 0.0, 0.0, 0.0, 0.0, 0.0, 0.0, 0.0, 0.0, 0.0, 0.0, 0.0, 0.0, 0.0, 0.0, 0.0, 0.0, 0.0, 0.0, 0.0, 0.0, 0.0, 0.0, 0.0, 0.0, 0.0, 0.0, 0.0, 0.0, 0.0, 0.0, 0.0, 0.0, 0.0, 0.0, 0.0, 0.0, 0.0, 0.0, 0.0, 0.0, 0.0, 0.0, 0.0, 0.0, 0.0, 0.0, 0.0, 0.0, 0.0, 0.0, 0.0, 0.0, 0.0, 0.0])
me_cube_016.update()
me_cube_017 = bpy.data.meshes.new('Cube.017')
me_cube_017.from_pydata([(1.137, -2.0, 1.584), (1.265, -2.0, 1.531), (0.9999, -2.0, 1.603), (0.8626, -2.0, 1.584), (1.375, -2.0, 0.1992), (0.7347, -2.0, 1.531), (0.9999, -2.0, 0.1992), (0.6249, -2.0, 0.1992), (1.375, -2.0, 1.446), (0.6249, -2.0, 1.446), (0.15, -2.0, -9.537e-07), (2.375, -2.0, -9.537e-07), (0.15, -2.0, 2.333), (2.375, -2.0, 2.333)], [], [(13, 0, 1), (13, 2, 0), (12, 5, 3), (12, 9, 5), (10, 7, 9), (10, 6, 7), (10, 4, 6), (11, 8, 4), (13, 8, 11), (2, 13, 3), (12, 10, 9), (10, 11, 4), (13, 1, 8), (13, 12, 3)])
_uv = me_cube_017.uv_layers.new(name='UVMap')
_uv.uv.foreach_set('vector', [0.0, 0.0, 0.0, 0.0, 0.0, 0.0, 0.0, 0.0, 0.0, 0.0, 0.0, 0.0, 0.0, 0.0, 0.0, 0.0, 0.0, 0.0, 0.0, 0.0, 0.0, 0.0, 0.0, 0.0, 0.0, 0.0, 0.0, 0.0, 0.0, 0.0, 0.0, 0.0, 0.0, 0.0, 0.0, 0.0, 0.0, 0.0, 0.0, 0.0, 0.0, 0.0, 0.0, 0.0, 0.0, 0.0, 0.0, 0.0, 0.0, 0.0, 0.0, 0.0, 0.0, 0.0, 0.0, 0.0, 0.0, 0.0, 0.0, 0.0, 0.0, 0.0, 0.0, 0.0, 0.0, 0.0, 0.0, 0.0, 0.0, 0.0, 0.0, 0.0, 0.0, 0.0, 0.0, 0.0, 0.0, 0.0, 0.0, 0.0, 0.0, 0.0, 0.0, 0.0])
me_cube_017.update()
me_cube_019 = bpy.data.meshes.new('Cube.019')
me_cube_019.from_pydata([(-2.375, -2.0, -9.537e-07), (-0.15, -2.0, -9.537e-07), (-2.375, -2.0, 2.333), (-0.15, -2.0, 2.333), (-1.49, -2.0, 1.385), (-1.25, -2.0, 1.403), (-0.7862, -2.0, 1.332), (-1.01, -2.0, 1.385), (-0.5939, -2.0, -9.537e-07), (-1.714, -2.0, 1.332), (-1.906, -2.0, -7.749e-07), (-1.906, -2.0, 1.247), (-0.5939, -2.0, 1.247)], [], [(11, 0, 10), (2, 0, 11), (2, 9, 4), (2, 4, 3), (3, 7, 6), (3, 6, 12), (12, 8, 1), (2, 11, 9), (3, 5, 7), (3, 12, 1), (3, 4, 5)])
me_cube_019.update()
me_cube_021 = bpy.data.meshes.new('Cube.021')
me_cube_021.from_pydata([(-3.637, 2.0, 1.584), (-3.765, 2.0, 1.531), (-3.5, 2.0, 1.603), (-3.363, 2.0, 1.584), (-3.875, 2.0, 0.1992), (-3.235, 2.0, 1.531), (-3.5, 2.0, 0.1992), (-3.125, 2.0, 0.1992), (-3.875, 2.0, 1.446), (-3.125, 2.0, 1.446), (-2.675, 2.0, -9.537e-07), (-4.9, 2.0, -9.537e-07), (-2.675, 2.0, 2.333), (-4.9, 2.0, 2.333)], [], [(13, 0, 1), (13, 2, 0), (12, 5, 3), (12, 9, 5), (10, 7, 9), (10, 6, 7), (10, 4, 6), (11, 8, 4), (13, 8, 11), (2, 13, 3), (12, 10, 9), (10, 11, 4), (13, 1, 8), (13, 12, 3)])
_uv = me_cube_021.uv_layers.new(name='UVMap')
_uv.uv.foreach_set('vector', [0.0, 0.0, 0.0, 0.0, 0.0, 0.0, 0.0, 0.0, 0.0, 0.0, 0.0, 0.0, 0.0, 0.0, 0.0, 0.0, 0.0, 0.0, 0.0, 0.0, 0.0, 0.0, 0.0, 0.0, 0.0, 0.0, 0.0, 0.0, 0.0, 0.0, 0.0, 0.0, 0.0, 0.0, 0.0, 0.0, 0.0, 0.0, 0.0, 0.0, 0.0, 0.0, 0.0, 0.0, 0.0, 0.0, 0.0, 0.0, 0.0, 0.0, 0.0, 0.0, 0.0, 0.0, 0.0, 0.0, 0.0, 0.0, 0.0, 0.0, 0.0, 0.0, 0.0, 0.0, 0.0, 0.0, 0.0, 0.0, 0.0, 0.0, 0.0, 0.0, 0.0, 0.0, 0.0, 0.0, 0.0, 0.0, 0.0, 0.0, 0.0, 0.0, 0.0, 0.0])
me_cube_021.update()
me_plane = bpy.data.meshes.new('Plane')
me_plane.from_pydata([(-2.375, 2.0, -9.537e-07), (-0.15, 2.0, -9.537e-07), (-2.375, 2.0, 2.33), (-0.15, 2.0, 2.33)], [], [(0, 2, 3, 1)])
_uv = me_plane.uv_layers.new(name='UVMap')
_uv.uv.foreach_set('vector', [0.0, 0.0, 0.0, 1.0, 1.0, 1.0, 1.0, 0.0])
me_plane.update()
me_plane_001 = bpy.data.meshes.new('Plane.001')
me_plane_001.from_pydata([(-4.9, -2.0, -9.537e-07), (-2.675, -2.0, -9.537e-07), (-4.9, -2.0, 2.33), (-2.675, -2.0, 2.33)], [], [(0, 1, 3, 2)])
_uv = me_plane_001.uv_layers.new(name='UVMap')
_uv.uv.foreach_set('vector', [0.0, 0.0, 1.0, 0.0, 1.0, 1.0, 0.0, 1.0])
me_plane_001.update()
me_cube_022 = bpy.data.meshes.new('Cube.022')
me_cube_022.from_pydata([(-5.2, -2.0, -9.537e-07), (-5.2, -2.0, 2.33), (-5.2, 2.0, -9.537e-07), (-5.2, 2.0, 2.33)], [], [(1, 3, 2, 0)])
_uv = me_cube_022.uv_layers.new(name='UVMap')
_uv.uv.foreach_set('vector', [0.0, 0.0, 0.0, 0.0, 0.0, 0.0, 0.0, 0.0])
me_cube_022.update()

# ---- objects
ob_cube_005 = bpy.data.objects.new('Cube.005', me_cube_006)
ob_cube_006 = bpy.data.objects.new('Cube.006', me_cube_007)
ob_cube_007 = bpy.data.objects.new('Cube.007', me_cube_008)
ob_cube_008 = bpy.data.objects.new('Cube.008', me_cube_011)
ob_cube_009 = bpy.data.objects.new('Cube.009', me_cube_005)
ob_wallleftwindows = bpy.data.objects.new('WallLeftWindows', me_cube_012)
ob_wallfront = bpy.data.objects.new('WallFront', me_cube_009)
ob_wallfront_001 = bpy.data.objects.new('WallFront.001', me_cube_013)
ob_wallfront_002 = bpy.data.objects.new('WallFront.002', me_cube_014)
ob_wallleftwindows_001 = bpy.data.objects.new('WallLeftWindows.001', me_cube_015)
ob_cube_001 = bpy.data.objects.new('Cube.001', me_cube_016)
ob_wallfront_003 = bpy.data.objects.new('WallFront.003', me_cube_017)
ob_wallfront_004 = bpy.data.objects.new('WallFront.004', me_cube_019)
ob_wallfront_005 = bpy.data.objects.new('WallFront.005', me_cube_021)
ob_plane = bpy.data.objects.new('Plane', me_plane)
ob_plane_001 = bpy.data.objects.new('Plane.001', me_plane_001)
ob_cube_002 = bpy.data.objects.new('Cube.002', me_cube_022)

# ---- transforms, parenting, visibility, modifiers, constraints
ob_cube_005.location = (0.0, 0.0, 0.0)
_m = ob_cube_005.modifiers.new('Array', 'ARRAY')
_m.use_constant_offset = True
_m.constant_offset_displace = (2.5, 0.0, 0.0)
_m.use_relative_offset = False
_m.relative_offset_displace = (2.9, 0.0, 0.0)
ob_cube_006.location = (0.0, 0.0, 0.0)
_m = ob_cube_006.modifiers.new('Array', 'ARRAY')
_m.count = 5
_m.use_constant_offset = True
_m.constant_offset_displace = (2.525, 0.0, 0.0)
_m.use_relative_offset = False
_m = ob_cube_006.modifiers.new('Mirror', 'MIRROR')
_m.use_axis = (False, True, False)
ob_cube_007.location = (0.0, 0.0, 0.0)
_m = ob_cube_007.modifiers.new('Mirror', 'MIRROR')
_m.use_axis = (True, True, False)
ob_cube_008.location = (0.0, 0.0, 0.0)
_m = ob_cube_008.modifiers.new('Mirror', 'MIRROR')
_m.use_axis = (True, True, False)
ob_cube_009.location = (0.0, 0.0, 0.0)
_m = ob_cube_009.modifiers.new('Array', 'ARRAY')
_m.count = 11
_m.use_constant_offset = True
_m.use_relative_offset = False
_m = ob_cube_009.modifiers.new('Mirror', 'MIRROR')
_m.use_axis = (False, True, False)
ob_wallleftwindows.location = (0.0, 0.0, 0.0)
ob_wallfront.location = (0.0, 0.0, 0.0)
ob_wallfront_001.location = (0.0, 0.0, 0.0)
ob_wallfront_002.location = (0.0, 0.0, 0.0)
ob_wallleftwindows_001.location = (0.0, 0.0, 0.0)
ob_cube_001.location = (0.0, 0.0, 0.0)
ob_wallfront_003.location = (0.0, 0.0, 0.0)
ob_wallfront_004.location = (0.0, 0.0, 0.0)
ob_wallfront_005.location = (0.0, 0.0, 0.0)
ob_plane.location = (0.0, 0.0, 0.0)
ob_plane_001.location = (0.0, 0.0, 0.0)
ob_cube_002.location = (0.0, 0.0, 0.0)
_m = ob_cube_002.modifiers.new('Mirror', 'MIRROR')

# ---- collection membership
scene.collection.objects.link(ob_cube_005)
scene.collection.objects.link(ob_cube_006)
scene.collection.objects.link(ob_cube_007)
scene.collection.objects.link(ob_cube_008)
scene.collection.objects.link(ob_cube_009)
scene.collection.objects.link(ob_wallleftwindows)
scene.collection.objects.link(ob_wallfront)
scene.collection.objects.link(ob_wallfront_001)
scene.collection.objects.link(ob_wallfront_002)
scene.collection.objects.link(ob_wallleftwindows_001)
scene.collection.objects.link(ob_cube_001)
scene.collection.objects.link(ob_wallfront_003)
scene.collection.objects.link(ob_wallfront_004)
scene.collection.objects.link(ob_wallfront_005)
scene.collection.objects.link(ob_plane)
scene.collection.objects.link(ob_plane_001)
scene.collection.objects.link(ob_cube_002)

# ---- scene / render settings (as saved in the file)
scene.frame_start = 1; scene.frame_end = 72; scene.frame_set(1)
scene.render.engine = 'BLENDER_EEVEE_NEXT'
scene.render.image_settings.file_format = 'FFMPEG'
scene.render.image_settings.color_mode = 'RGB'
scene.cycles.samples = 64
scene.eevee.taa_render_samples = 16
bpy.context.view_layer.update()

# ---- added for rendering (the .blend has no active camera): camera
cam_auto = bpy.data.cameras.new('AutoCamera')
cam_auto.lens = 50.0
cam_auto.sensor_width = 36.0
cam_auto.clip_end = 1000.0
ob_auto_camera = bpy.data.objects.new('AutoCamera', cam_auto)
scene.collection.objects.link(ob_auto_camera)
ob_auto_camera.location = (11.9114, -14.2937, 11.3707)
ob_auto_camera.rotation_euler = (1.09748, -7.21219e-08, 0.694738)
scene.camera = ob_auto_camera
bpy.context.view_layer.update()
